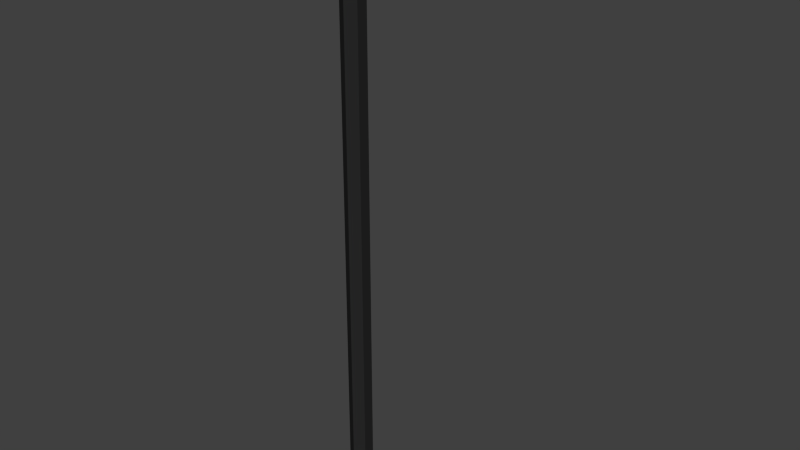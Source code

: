 # Source: laterne.blend  (saved by Blender 2.71.0; exported with 4.5.12 LTS)
import bpy
from mathutils import Matrix  # noqa: F401  (used for matrix-valued properties, if any)

bpy.ops.wm.read_factory_settings(use_empty=True)
scene = bpy.context.scene
scene.name = 'Scene'

# ---- collections
col_collection_1 = bpy.data.collections.new('Collection 1'); scene.collection.children.link(col_collection_1)

# ---- materials (node trees are filled in below, after node groups)
mat_material_001 = bpy.data.materials.new('Material.001')
mat_material_001.alpha_threshold = 0.0
mat_material_001.use_transparent_shadow = False
mat_material_001.diffuse_color = (0.02198, 0.02198, 0.02198, 1.0)
mat_material_001.roughness = 0.5
mat_material_001.specular_intensity = 1.0
mat_material_001.line_color = (0.0, 0.0, 0.0, 1.0)

# ---- material node trees

# ---- world
world_world = bpy.data.worlds.new('World'); scene.world = world_world
world_world.color = (0.05088, 0.05088, 0.05088)
world_world.use_sun_shadow = False
world_world.sun_shadow_jitter_overblur = 0.0
world_world.cycles.sampling_method = 'MANUAL'
world_world.cycles.sample_map_resolution = 256

# ---- meshes
me_cylinder_001 = bpy.data.meshes.new('Cylinder.001')
me_cylinder_001.from_pydata([(0.0, 1.0, -1.0), (0.0, 1.0, 1.0), (0.866, 0.5, -1.0), (0.866, 0.5, 1.0), (0.866, -0.5, -1.0), (0.866, -0.5, 1.0), (-8.742e-08, -1.0, -1.0), (-8.742e-08, -1.0, 1.0), (-0.866, -0.5, -1.0), (-0.866, -0.5, 1.0), (-0.866, 0.5, -1.0), (-0.866, 0.5, 1.0), (4.048e-06, 2.966, 1.074), (0.866, 2.969, 1.095), (0.866, 2.976, 1.136), (3.961e-06, 2.98, 1.157), (-0.866, 2.976, 1.136), (-0.866, 2.969, 1.095), (4.028e-06, 6.884, 1.096), (0.866, 7.257, 1.11), (0.866, 8.002, 1.137), (3.941e-06, 8.374, 1.151), (-0.866, 8.002, 1.137), (-0.866, 7.257, 1.11), (4.015e-06, 7.866, 1.065), (0.866, 8.365, 1.066), (0.866, 9.364, 1.068), (3.927e-06, 9.863, 1.069), (-0.866, 9.364, 1.068), (-0.866, 8.365, 1.066), (4.015e-06, 6.095, 0.89), (2.18, 7.588, 0.8911), (2.18, 10.58, 0.8932), (3.794e-06, 12.07, 0.8942), (-2.18, 10.58, 0.8932), (-2.18, 7.588, 0.8911), (1.09, 6.842, 0.8905), (2.18, 9.082, 0.8921), (1.09, 11.32, 0.8937), (-1.09, 11.32, 0.8937), (-2.18, 9.082, 0.8921), (-1.09, 6.842, 0.8905), (4.015e-06, 6.095, 0.89), (2.18, 7.588, 0.8911), (2.18, 10.58, 0.8932), (3.794e-06, 12.07, 0.8942), (-2.18, 10.58, 0.8932), (-2.18, 7.588, 0.8911), (1.09, 6.842, 0.8905), (2.18, 9.082, 0.8921), (1.09, 11.32, 0.8937), (-1.09, 11.32, 0.8937), (-2.18, 9.082, 0.8921), (-1.09, 6.842, 0.8905), (4.015e-06, 6.095, 0.89), (2.18, 7.588, 0.8911), (2.18, 10.58, 0.8932), (3.794e-06, 12.07, 0.8942), (-2.18, 10.58, 0.8932), (-2.18, 7.588, 0.8911), (1.09, 6.842, 0.8905), (2.18, 9.082, 0.8921), (1.09, 11.32, 0.8937), (-1.09, 11.32, 0.8937), (-2.18, 9.082, 0.8921), (-1.09, 6.842, 0.8905), (-1.55, 7.898, 0.8914), (0.02585, 11.61, 0.8939), (1.721, 10.36, 0.893), (1.688, 7.765, 0.8914), (0.0505, 6.74, 0.8907), (-1.571, 10.43, 0.8931), (0.0, 1.0, -1.0), (0.866, 0.5, -1.0), (0.866, -0.5, -1.0), (-8.742e-08, -1.0, -1.0), (-0.866, -0.5, -1.0), (-0.866, 0.5, -1.0), (2.488e-06, 1.704, -1.06), (1.673, 0.8519, -1.06), (1.673, -0.8519, -1.06), (2.319e-06, -1.704, -1.06), (-1.673, -0.8519, -1.06), (-1.673, 0.8519, -1.06)], [], [(0, 1, 3, 2), (2, 3, 5, 4), (4, 5, 7, 6), (6, 7, 9, 8), (1, 11, 17, 12), (10, 11, 1, 0), (8, 9, 11, 10), (12, 17, 23, 18), (11, 9, 16, 17), (9, 7, 15, 16), (7, 5, 14, 15), (5, 3, 13, 14), (3, 1, 12, 13), (18, 23, 29, 24), (17, 16, 22, 23), (16, 15, 21, 22), (15, 14, 20, 21), (14, 13, 19, 20), (13, 12, 18, 19), (24, 29, 35, 41, 30), (23, 22, 28, 29), (22, 21, 27, 28), (21, 20, 26, 27), (20, 19, 25, 26), (19, 18, 24, 25), (30, 41, 53, 42), (29, 28, 34, 40, 35), (28, 27, 33, 39, 34), (27, 26, 32, 38, 33), (26, 25, 31, 37, 32), (25, 24, 30, 36, 31), (42, 53, 65, 54), (35, 40, 52, 47), (34, 39, 51, 46), (33, 38, 50, 45), (32, 37, 49, 44), (31, 36, 48, 43), (41, 35, 47, 53), (40, 34, 46, 52), (39, 33, 45, 51), (38, 32, 44, 50), (37, 31, 43, 49), (36, 30, 42, 48), (55, 60, 54, 70, 69, 68, 67, 57, 62, 56, 61), (47, 52, 64, 59), (46, 51, 63, 58), (45, 50, 62, 57), (44, 49, 61, 56), (43, 48, 60, 55), (53, 47, 59, 65), (52, 46, 58, 64), (51, 45, 57, 63), (50, 44, 56, 62), (49, 43, 55, 61), (48, 42, 54, 60), (57, 67, 71, 66, 70, 54, 65, 59, 64, 58, 63), (25, 26, 27, 28, 29, 24), (72, 77, 76, 75, 74, 73), (78, 79, 80, 81, 82, 83), (77, 72, 78, 83), (76, 77, 83, 82), (75, 76, 82, 81), (74, 75, 81, 80), (73, 74, 80, 79), (72, 73, 79, 78)])
me_cylinder_001.materials.append(mat_material_001)
me_cylinder_001.use_remesh_preserve_volume = False
me_cylinder_001.use_remesh_preserve_attributes = False
me_cylinder_001.use_mirror_vertex_groups = False
me_cylinder_001.update()

# ---- objects
ob_cylinder = bpy.data.objects.new('Cylinder', me_cylinder_001)

# ---- transforms, parenting, visibility, modifiers, constraints
ob_cylinder.location = (-0.005224, 0.0005781, 2.449)
ob_cylinder.scale = (0.09376, 0.09376, 2.283)
ob_cylinder.lineart.crease_threshold = 0.0

# ---- collection membership
col_collection_1.objects.link(ob_cylinder)

# ---- scene / render settings (as saved in the file)
scene.frame_start = 1; scene.frame_end = 250; scene.frame_set(1)
scene.render.engine = 'BLENDER_EEVEE_NEXT'
scene.render.resolution_percentage = 50
scene.render.dither_intensity = 0.0
scene.cycles.use_denoising = False
scene.cycles.samples = 10
scene.cycles.sampling_pattern = 'TABULATED_SOBOL'
scene.cycles.light_sampling_threshold = 0.0
scene.cycles.use_adaptive_sampling = False
scene.cycles.use_light_tree = False
scene.cycles.blur_glossy = 0.0
scene.cycles.volume_bounces = 1
scene.cycles.pixel_filter_type = 'GAUSSIAN'
scene.cycles.sample_clamp_indirect = 0.0
scene.view_settings.view_transform = 'Standard'
bpy.context.view_layer.update()

# ---- added for rendering (the .blend has no active camera and no usable light): camera, sun
cam_auto = bpy.data.cameras.new('AutoCamera')
cam_auto.lens = 50.0
cam_auto.sensor_width = 36.0
cam_auto.clip_end = 1000.0
ob_auto_camera = bpy.data.objects.new('AutoCamera', cam_auto)
scene.collection.objects.link(ob_auto_camera)
ob_auto_camera.location = (4.84167, -5.32975, 6.43656)
ob_auto_camera.rotation_euler = (1.09748, -7.21219e-08, 0.694738)
scene.camera = ob_auto_camera
light_auto_sun = bpy.data.lights.new('AutoSun', 'SUN')
light_auto_sun.energy = 3.0
light_auto_sun.angle = 0.0523599
ob_auto_sun = bpy.data.objects.new('AutoSun', light_auto_sun)
scene.collection.objects.link(ob_auto_sun)
ob_auto_sun.rotation_euler = (0.872665, 0.174533, 0.523599)
bpy.context.view_layer.update()
